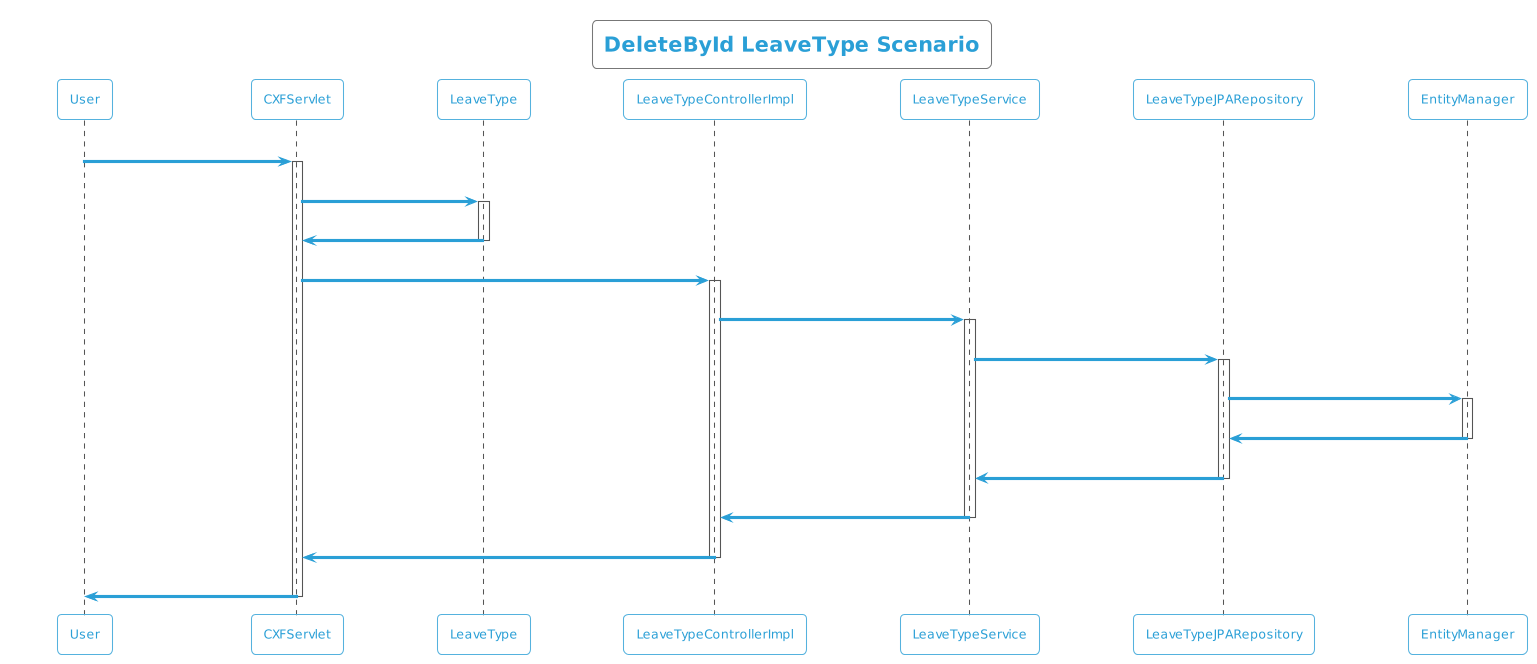

The diagram above was rendered by PlantUML. Its source (embedded in the PNG):
@startuml
!theme cyborg-outline
title DeleteById LeaveType Scenario
participant User
User -> CXFServlet: DELETE, LeaveType
activate CXFServlet
CXFServlet -> LeaveType: << delete >>
activate LeaveType
LeaveType -> CXFServlet: << instance >>
deactivate LeaveType
CXFServlet -> LeaveTypeControllerImpl: delete(:LeaveType)
activate LeaveTypeControllerImpl
LeaveTypeControllerImpl -> LeaveTypeService: deleteById(:LeaveType)
activate LeaveTypeService
LeaveTypeService -> LeaveTypeJPARepository: deleteById(:LeaveType)
activate LeaveTypeJPARepository
LeaveTypeJPARepository -> EntityManager: delete(:LeaveType)
activate EntityManager
EntityManager -> LeaveTypeJPARepository: << persisted LeaveType >>
deactivate EntityManager
LeaveTypeJPARepository -> LeaveTypeService: << persisted LeaveType >>
deactivate LeaveTypeJPARepository
LeaveTypeService -> LeaveTypeControllerImpl: << persisted LeaveType >>
deactivate LeaveTypeService
LeaveTypeControllerImpl -> CXFServlet: << persisted LeaveType >>
deactivate LeaveTypeControllerImpl
CXFServlet -> User: marshalled LeaveType XML
deactivate CXFServlet
@enduml